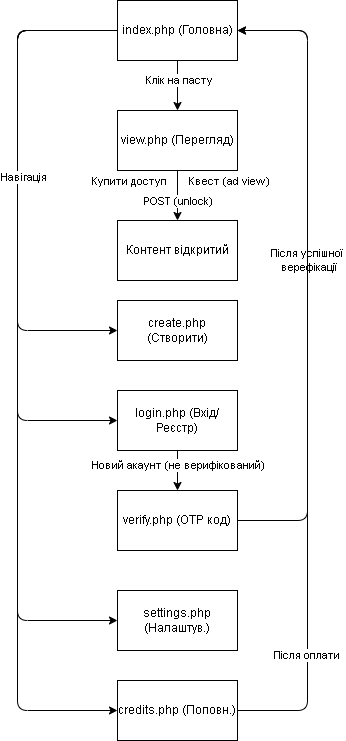

The diagram above was exported from draw.io. Its source (the exported page's mxGraphModel, read from the mxfile embedded in the PNG):
<mxGraphModel dx="1543" dy="784" grid="1" gridSize="10" guides="1" tooltips="1" connect="1" arrows="1" fold="1" page="1" pageScale="1" pageWidth="850" pageHeight="1100" math="0" shadow="0">
  <root>
    <mxCell id="0" />
    <mxCell id="1" parent="0" />
    <mxCell id="10" style="edgeStyle=none;html=1;exitX=0;exitY=0.5;exitDx=0;exitDy=0;entryX=0;entryY=0.5;entryDx=0;entryDy=0;" edge="1" parent="1" source="2" target="5">
      <mxGeometry relative="1" as="geometry">
        <Array as="points">
          <mxPoint x="-140" y="50" />
          <mxPoint x="-140" y="350" />
        </Array>
      </mxGeometry>
    </mxCell>
    <mxCell id="11" style="edgeStyle=none;html=1;exitX=0;exitY=0.5;exitDx=0;exitDy=0;entryX=0;entryY=0.5;entryDx=0;entryDy=0;" edge="1" parent="1" source="2" target="6">
      <mxGeometry relative="1" as="geometry">
        <Array as="points">
          <mxPoint x="-140" y="50" />
          <mxPoint x="-140" y="440" />
        </Array>
      </mxGeometry>
    </mxCell>
    <mxCell id="12" style="edgeStyle=none;html=1;exitX=0;exitY=0.5;exitDx=0;exitDy=0;entryX=0;entryY=0.5;entryDx=0;entryDy=0;" edge="1" parent="1" source="2" target="8">
      <mxGeometry relative="1" as="geometry">
        <Array as="points">
          <mxPoint x="-140" y="50" />
          <mxPoint x="-140" y="640" />
        </Array>
      </mxGeometry>
    </mxCell>
    <mxCell id="13" style="edgeStyle=none;html=1;exitX=0;exitY=0.5;exitDx=0;exitDy=0;entryX=0;entryY=0.5;entryDx=0;entryDy=0;" edge="1" parent="1" source="2" target="9">
      <mxGeometry relative="1" as="geometry">
        <Array as="points">
          <mxPoint x="-140" y="50" />
          <mxPoint x="-140" y="730" />
        </Array>
      </mxGeometry>
    </mxCell>
    <mxCell id="20" value="Навігація" style="edgeLabel;html=1;align=center;verticalAlign=middle;resizable=0;points=[];" vertex="1" connectable="0" parent="13">
      <mxGeometry x="-0.4409" y="5" relative="1" as="geometry">
        <mxPoint as="offset" />
      </mxGeometry>
    </mxCell>
    <mxCell id="14" style="edgeStyle=none;html=1;exitX=0.5;exitY=1;exitDx=0;exitDy=0;entryX=0.5;entryY=0;entryDx=0;entryDy=0;" edge="1" parent="1" source="2" target="3">
      <mxGeometry relative="1" as="geometry" />
    </mxCell>
    <mxCell id="15" value="Клік на пасту" style="edgeLabel;html=1;align=center;verticalAlign=middle;resizable=0;points=[];" vertex="1" connectable="0" parent="14">
      <mxGeometry x="-0.2358" relative="1" as="geometry">
        <mxPoint as="offset" />
      </mxGeometry>
    </mxCell>
    <mxCell id="2" value="index.php&amp;nbsp;(Головна)" style="whiteSpace=wrap;html=1;" parent="1" vertex="1">
      <mxGeometry x="-40" y="20" width="120" height="60" as="geometry" />
    </mxCell>
    <mxCell id="16" style="edgeStyle=none;html=1;exitX=0.5;exitY=1;exitDx=0;exitDy=0;" edge="1" parent="1" source="3" target="4">
      <mxGeometry relative="1" as="geometry" />
    </mxCell>
    <mxCell id="17" value="Купити доступ" style="edgeLabel;html=1;align=center;verticalAlign=middle;resizable=0;points=[];" vertex="1" connectable="0" parent="16">
      <mxGeometry x="-0.6147" y="-1" relative="1" as="geometry">
        <mxPoint x="-49" as="offset" />
      </mxGeometry>
    </mxCell>
    <mxCell id="18" value="Квест (ad view)" style="edgeLabel;html=1;align=center;verticalAlign=middle;resizable=0;points=[];" vertex="1" connectable="0" parent="16">
      <mxGeometry x="-0.6147" relative="1" as="geometry">
        <mxPoint x="50" as="offset" />
      </mxGeometry>
    </mxCell>
    <mxCell id="19" value="POST (unlock)" style="edgeLabel;html=1;align=center;verticalAlign=middle;resizable=0;points=[];" vertex="1" connectable="0" parent="16">
      <mxGeometry x="0.2695" relative="1" as="geometry">
        <mxPoint y="-2" as="offset" />
      </mxGeometry>
    </mxCell>
    <mxCell id="3" value="view.php (Перегляд)" style="whiteSpace=wrap;html=1;" parent="1" vertex="1">
      <mxGeometry x="-40" y="130" width="120" height="60" as="geometry" />
    </mxCell>
    <mxCell id="4" value="Контент відкритий" style="whiteSpace=wrap;html=1;" parent="1" vertex="1">
      <mxGeometry x="-40" y="240" width="120" height="60" as="geometry" />
    </mxCell>
    <mxCell id="5" value="create.php (Створити)" style="whiteSpace=wrap;html=1;" parent="1" vertex="1">
      <mxGeometry x="-40" y="320" width="120" height="60" as="geometry" />
    </mxCell>
    <mxCell id="21" style="edgeStyle=none;html=1;exitX=0.5;exitY=1;exitDx=0;exitDy=0;entryX=0.5;entryY=0;entryDx=0;entryDy=0;" edge="1" parent="1" source="6" target="7">
      <mxGeometry relative="1" as="geometry" />
    </mxCell>
    <mxCell id="22" value="Новий акаунт (не верифікований)" style="edgeLabel;html=1;align=center;verticalAlign=middle;resizable=0;points=[];" vertex="1" connectable="0" parent="21">
      <mxGeometry x="-0.3172" relative="1" as="geometry">
        <mxPoint as="offset" />
      </mxGeometry>
    </mxCell>
    <mxCell id="6" value="login.php (Вхід/Реєстр)" style="whiteSpace=wrap;html=1;" parent="1" vertex="1">
      <mxGeometry x="-40" y="410" width="120" height="60" as="geometry" />
    </mxCell>
    <mxCell id="23" style="edgeStyle=none;html=1;exitX=1;exitY=0.5;exitDx=0;exitDy=0;entryX=1;entryY=0.5;entryDx=0;entryDy=0;" edge="1" parent="1" source="7" target="2">
      <mxGeometry relative="1" as="geometry">
        <Array as="points">
          <mxPoint x="150" y="540" />
          <mxPoint x="150" y="50" />
        </Array>
      </mxGeometry>
    </mxCell>
    <mxCell id="24" value="Після успішної&amp;nbsp;&lt;br&gt;верефікації" style="edgeLabel;html=1;align=center;verticalAlign=middle;resizable=0;points=[];" vertex="1" connectable="0" parent="23">
      <mxGeometry x="0.0495" relative="1" as="geometry">
        <mxPoint as="offset" />
      </mxGeometry>
    </mxCell>
    <mxCell id="7" value="verify.php (OTP код)" style="whiteSpace=wrap;html=1;" parent="1" vertex="1">
      <mxGeometry x="-40" y="510" width="120" height="60" as="geometry" />
    </mxCell>
    <mxCell id="8" value="settings.php (Налаштув.)" style="whiteSpace=wrap;html=1;" parent="1" vertex="1">
      <mxGeometry x="-40" y="610" width="120" height="60" as="geometry" />
    </mxCell>
    <mxCell id="25" style="edgeStyle=none;html=1;exitX=1;exitY=0.5;exitDx=0;exitDy=0;entryX=1;entryY=0.5;entryDx=0;entryDy=0;" edge="1" parent="1" source="9" target="2">
      <mxGeometry relative="1" as="geometry">
        <Array as="points">
          <mxPoint x="150" y="730" />
          <mxPoint x="150" y="50" />
        </Array>
      </mxGeometry>
    </mxCell>
    <mxCell id="26" value="Після оплати" style="edgeLabel;html=1;align=center;verticalAlign=middle;resizable=0;points=[];" vertex="1" connectable="0" parent="25">
      <mxGeometry x="-0.6922" y="2" relative="1" as="geometry">
        <mxPoint as="offset" />
      </mxGeometry>
    </mxCell>
    <mxCell id="9" value="credits.php (Поповн.)" style="whiteSpace=wrap;html=1;" parent="1" vertex="1">
      <mxGeometry x="-40" y="700" width="120" height="60" as="geometry" />
    </mxCell>
  </root>
</mxGraphModel>